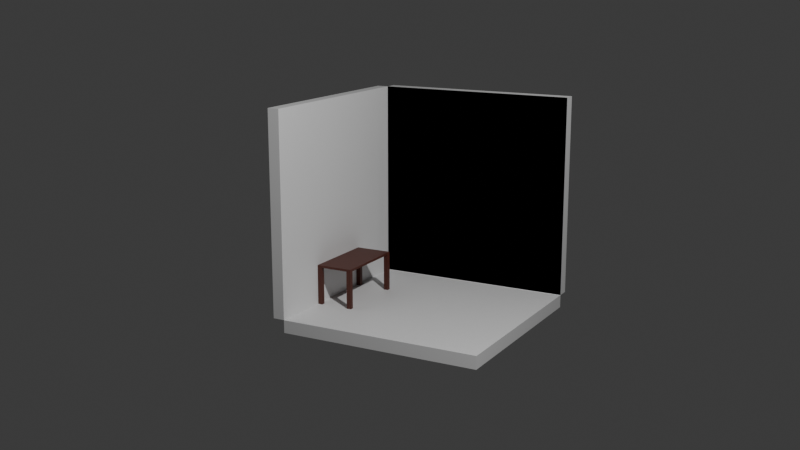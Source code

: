 # Source: bedroom.blend  (saved by Blender 4.1.24; exported with 4.5.12 LTS)
import bpy
from mathutils import Matrix  # noqa: F401  (used for matrix-valued properties, if any)

bpy.ops.wm.read_factory_settings(use_empty=True)
scene = bpy.context.scene
scene.name = 'Scene'

# ---- collections
col_collection = bpy.data.collections.new('Collection'); scene.collection.children.link(col_collection)

# ---- materials (node trees are filled in below, after node groups)
mat_material = bpy.data.materials.new('Material')
mat_material.alpha_threshold = 0.0
mat_material.use_transparent_shadow = False
mat_material.roughness = 0.5
mat_material.line_color = (0.0, 0.0, 0.0, 1.0)
mat_material_001 = bpy.data.materials.new('Material.001')
mat_material_001.alpha_threshold = 0.0
mat_material_001.use_transparent_shadow = False
mat_material_001.roughness = 0.5
mat_material_001.line_color = (0.0, 0.0, 0.0, 1.0)

# ---- material node trees
mat_material.use_nodes = True; mat_material.node_tree.nodes.clear()
_N = mat_material.node_tree.nodes; _L = mat_material.node_tree.links
n0 = _N.new('ShaderNodeOutputMaterial'); n0.name = 'Material Output'; n0.location = (300, 300)
n1 = _N.new('ShaderNodeBsdfPrincipled'); n1.name = 'Principled BSDF'; n1.location = (10, 300)
n1.inputs[3].default_value = 1.45
_L.new(n1.outputs[0], n0.inputs[0])
n0.is_active_output = True
mat_material_001.use_nodes = True; mat_material_001.node_tree.nodes.clear()
_N = mat_material_001.node_tree.nodes; _L = mat_material_001.node_tree.links
n0 = _N.new('ShaderNodeOutputMaterial'); n0.name = 'Material Output'; n0.location = (300, 300)
n1 = _N.new('ShaderNodeBsdfPrincipled'); n1.name = 'Principled BSDF'; n1.location = (10, 300)
n1.inputs[0].default_value = (0.08862, 0.02246, 0.01355, 1.0)
n1.inputs[3].default_value = 1.45
_L.new(n1.outputs[0], n0.inputs[0])
n0.is_active_output = True

# ---- world
world_world = bpy.data.worlds.new('World'); scene.world = world_world
world_world.use_nodes = True; world_world.node_tree.nodes.clear()
_N = world_world.node_tree.nodes; _L = world_world.node_tree.links
n0 = _N.new('ShaderNodeOutputWorld'); n0.name = 'World Output'; n0.location = (300, 300)
n1 = _N.new('ShaderNodeBackground'); n1.name = 'Background'; n1.location = (10, 300)
n1.inputs[0].default_value = (0.05088, 0.05088, 0.05088, 1.0)
_L.new(n1.outputs[0], n0.inputs[0])
n0.is_active_output = True
world_world.color = (0.05088, 0.05088, 0.05088)
world_world.use_sun_shadow = False
world_world.sun_shadow_jitter_overblur = 0.0

# ---- cameras
cam_camera_002 = bpy.data.cameras.new('Camera.002')

# ---- lights
light_light = bpy.data.lights.new('Light', 'POINT')
light_light.transmission_factor = 0.0
light_light.energy = 1000.0
light_light.shadow_soft_size = 0.1
light_light.shadow_maximum_resolution = 0.006
light_light.use_absolute_resolution = True

# ---- meshes
me_cube = bpy.data.meshes.new('Cube')
me_cube.from_pydata([(1.0, 1.0, 1.0), (1.0, 1.0, -1.0), (1.0, -1.0, -1.0), (-1.0, 1.0, 1.0), (-1.0, 1.0, -1.0), (-1.0, -1.0, 1.0), (-1.0, -1.0, -1.0), (1.0, 1.0, 1.0), (1.0, 1.0, -1.0), (-1.0, 1.0, 1.0), (-1.0, 1.0, -1.0), (-1.0, -1.0, 1.0), (-1.0, -1.0, -1.0), (-1.0, 1.0, -1.0), (-1.0, -1.0, -1.0), (1.0, 1.0, -1.0), (1.0, -1.0, -1.0), (-1.0, 1.0, -1.0), (-1.0, -1.0, -1.0), (1.0, 1.0, -1.0), (1.0, -1.0, -1.0), (-1.0, 1.0, -1.127), (-1.0, -1.0, -1.127), (1.0, 1.0, -1.127), (1.0, -1.0, -1.127), (-1.0, 1.0, -1.004), (-1.0, -1.0, -1.004), (1.0, 1.0, -1.004), (1.0, -1.0, -1.004), (1.0, 1.0, 1.0), (1.0, 1.0, -1.0), (-1.0, 1.0, 1.0), (-1.0, 1.0, -1.0), (1.0, 1.0, 1.0), (1.0, 1.0, -1.0), (-1.0, 1.0, 1.0), (-1.0, 1.0, -1.0), (1.0, 1.0, 1.0), (1.0, 1.0, -1.0), (-1.0, 1.0, 1.0), (-1.0, 1.0, -1.0), (-1.0, 1.126, -1.0), (1.0, 1.126, -1.0), (1.0, 1.126, 1.0), (-1.0, 1.126, 1.0), (-1.117, 1.0, -1.0), (-1.117, -1.0, -1.0), (-1.117, -1.0, 1.0), (-1.117, 1.0, 1.0)], [(33, 37), (34, 38), (35, 39), (36, 40)], [(6, 4, 3, 5), (4, 6, 14, 13), (4, 1, 0, 3), (9, 10, 45, 48), (10, 9, 7, 8), (14, 16, 20, 18), (6, 2, 16, 14), (1, 4, 13, 15), (2, 1, 15, 16), (18, 20, 24, 22), (13, 14, 18, 17), (16, 15, 19, 20), (15, 13, 17, 19), (21, 22, 24, 23), (17, 18, 22, 21), (20, 19, 23, 24), (19, 17, 21, 23), (25, 26, 28, 27), (32, 31, 29, 30), (36, 34, 33, 35), (41, 44, 43, 42), (36, 35, 44, 41), (34, 36, 41, 42), (35, 33, 43, 44), (33, 34, 42, 43), (46, 47, 48, 45), (10, 12, 46, 45), (11, 9, 48, 47), (12, 11, 47, 46)])
_uv = me_cube.uv_layers.new(name='UVMap')
_uv.uv.foreach_set('vector', [0.375, 0.0, 0.375, 0.25, 0.625, 0.25, 0.625, 0.0, 0.375, 0.25, 0.375, 0.0, 0.375, 0.0, 0.375, 0.25, 0.375, 0.25, 0.375, 0.5, 0.625, 0.5, 0.625, 0.25, 0.625, 0.25, 0.375, 0.25, 0.375, 0.25, 0.625, 0.25, 0.375, 0.25, 0.625, 0.25, 0.625, 0.5, 0.375, 0.5, 0.0, 0.0, 0.0, 0.0, 0.0, 0.0, 0.0, 0.0, 0.0, 0.0, 0.0, 0.0, 0.0, 0.0, 0.0, 0.0, 0.375, 0.5, 0.375, 0.25, 0.375, 0.25, 0.375, 0.5, 0.0, 0.0, 0.0, 0.0, 0.0, 0.0, 0.0, 0.0, 0.0, 0.0, 0.0, 0.0, 0.0, 0.0, 0.0, 0.0, 0.375, 0.25, 0.375, 0.0, 0.375, 0.0, 0.375, 0.25, 0.0, 0.0, 0.0, 0.0, 0.0, 0.0, 0.0, 0.0, 0.375, 0.5, 0.375, 0.25, 0.375, 0.25, 0.375, 0.5, 0.125, 0.5, 0.125, 0.75, 0.375, 0.75, 0.375, 0.5, 0.375, 0.25, 0.375, 0.0, 0.375, 0.0, 0.375, 0.25, 0.0, 0.0, 0.0, 0.0, 0.0, 0.0, 0.0, 0.0, 0.375, 0.5, 0.375, 0.25, 0.375, 0.25, 0.375, 0.5, 0.125, 0.5, 0.125, 0.75, 0.375, 0.75, 0.375, 0.5, 0.375, 0.25, 0.625, 0.25, 0.625, 0.5, 0.375, 0.5, 0.375, 0.25, 0.375, 0.5, 0.625, 0.5, 0.625, 0.25, 0.375, 0.25, 0.625, 0.25, 0.625, 0.5, 0.375, 0.5, 0.375, 0.25, 0.625, 0.25, 0.625, 0.25, 0.375, 0.25, 0.375, 0.5, 0.375, 0.25, 0.375, 0.25, 0.375, 0.5, 0.625, 0.25, 0.625, 0.5, 0.625, 0.5, 0.625, 0.25, 0.625, 0.5, 0.375, 0.5, 0.375, 0.5, 0.625, 0.5, 0.375, 0.0, 0.625, 0.0, 0.625, 0.25, 0.375, 0.25, 0.0, 0.0, 0.0, 0.0, 0.0, 0.0, 0.0, 0.0, 0.0, 0.0, 0.0, 0.0, 0.0, 0.0, 0.0, 0.0, 0.0, 0.0, 0.0, 0.0, 0.0, 0.0, 0.0, 0.0])
me_cube.materials.append(mat_material)
me_cube.use_mirror_vertex_groups = False
me_cube.update()
me_cube_001 = bpy.data.meshes.new('Cube.001')
me_cube_001.from_pydata([(-5.318, 2.565, 0.1534), (-5.318, 2.565, -0.1534), (-5.318, -2.565, 0.1534), (-5.318, -2.565, -0.1534), (5.318, 2.565, 0.1534), (5.318, 2.565, -0.1534), (5.318, -2.565, 0.1534), (5.318, -2.565, -0.1534), (-4.754, 2.565, -0.1534), (4.754, 2.565, -0.1534), (-4.754, -2.565, 0.1534), (4.754, -2.565, 0.1534), (-4.754, -2.565, -0.1534), (4.754, -2.565, -0.1534), (4.754, 2.565, 0.1534), (-4.754, 2.565, 0.1534), (-5.318, 1.946, -0.1534), (-5.318, -1.946, -0.1534), (5.318, 1.946, 0.1534), (5.318, -1.946, 0.1534), (-5.318, 1.946, 0.1534), (-5.318, -1.946, 0.1534), (5.318, -1.946, -0.1534), (5.318, 1.946, -0.1534), (-4.754, 1.946, -0.1534), (-4.754, -1.946, -0.1534), (4.754, -1.946, -0.1534), (4.754, 1.946, -0.1534), (4.754, -1.946, 0.1534), (4.754, 1.946, 0.1534), (-4.754, -1.946, 0.1534), (-4.754, 1.946, 0.1534), (5.318, 2.565, -5.255), (4.754, 2.565, -5.255), (4.754, -2.565, -5.255), (5.318, -2.565, -5.255), (-4.754, 2.565, -5.255), (-5.318, 2.565, -5.255), (-5.318, -2.565, -5.255), (-4.754, -2.565, -5.255), (4.754, -1.946, -5.255), (5.318, -1.946, -5.255), (5.318, 1.946, -5.255), (4.754, 1.946, -5.255), (-5.318, -1.946, -5.255), (-4.754, -1.946, -5.255), (-4.754, 1.946, -5.255), (-5.318, 1.946, -5.255), (5.318, 2.565, -5.383), (4.754, 2.565, -5.383), (4.754, -2.565, -5.383), (5.318, -2.565, -5.383), (-4.754, 2.565, -5.383), (-5.318, 2.565, -5.383), (-5.318, -2.565, -5.383), (-4.754, -2.565, -5.383), (4.754, -1.946, -5.383), (5.318, -1.946, -5.383), (5.318, 1.946, -5.383), (4.754, 1.946, -5.383), (-5.318, -1.946, -5.383), (-4.754, -1.946, -5.383), (-4.754, 1.946, -5.383), (-5.318, 1.946, -5.383), (0.0, 2.565, 0.1534), (0.0, 2.565, -0.1534), (0.0, -2.565, -0.1534), (0.0, -2.565, 0.1534), (0.0, -1.946, -0.1534), (0.0, 1.946, -0.1534), (0.0, -1.946, 0.1534), (0.0, 1.946, 0.1534), (0.0, -1.946, -0.1534), (4.754, -1.946, -0.1534), (4.754, 1.946, -0.1534), (0.0, 1.946, -0.1534)], [], [(65, 69, 27, 9), (0, 15, 31, 20), (28, 19, 6, 11), (8, 15, 0, 1), (14, 4, 18, 29), (13, 11, 6, 7), (1, 0, 20, 16), (5, 4, 14, 9), (7, 6, 19, 22), (3, 2, 10, 12), (64, 65, 9, 14), (64, 71, 31, 15), (67, 66, 12, 10), (23, 5, 32, 42), (70, 67, 10, 30), (68, 66, 13, 26), (23, 18, 4, 5), (17, 21, 2, 3), (8, 1, 37, 36), (21, 30, 10, 2), (9, 27, 43, 33), (19, 28, 29, 18), (27, 69, 75, 74), (70, 30, 31, 71), (26, 22, 23, 27), (17, 25, 24, 16), (21, 17, 16, 20), (18, 23, 22, 19), (30, 21, 20, 31), (12, 25, 45, 39), (32, 33, 49, 48), (47, 46, 62, 63), (40, 34, 50, 56), (45, 44, 60, 61), (17, 3, 38, 44), (3, 12, 39, 38), (22, 26, 40, 41), (1, 16, 47, 37), (7, 22, 41, 35), (27, 23, 42, 43), (24, 8, 36, 46), (5, 9, 33, 32), (25, 17, 44, 45), (13, 7, 35, 34), (26, 13, 34, 40), (16, 24, 46, 47), (48, 49, 59, 58), (52, 53, 63, 62), (57, 56, 50, 51), (61, 60, 54, 55), (33, 43, 59, 49), (39, 45, 61, 55), (34, 35, 51, 50), (44, 38, 54, 60), (36, 37, 53, 52), (37, 47, 63, 53), (38, 39, 55, 54), (46, 36, 52, 62), (41, 40, 56, 57), (42, 32, 48, 58), (43, 42, 58, 59), (35, 41, 57, 51), (28, 70, 71, 29), (25, 68, 69, 24), (25, 12, 66, 68), (28, 11, 67, 70), (11, 13, 66, 67), (14, 29, 71, 64), (15, 8, 65, 64), (8, 24, 69, 65), (72, 73, 74, 75), (26, 27, 74, 73), (68, 26, 73, 72), (69, 68, 72, 75)])
_uv = me_cube_001.uv_layers.new(name='UVMap')
_uv.uv.foreach_set('vector', [0.25, 0.5, 0.25, 0.5302, 0.1383, 0.5302, 0.1383, 0.5, 0.625, 0.5, 0.6383, 0.5, 0.6383, 0.5302, 0.625, 0.5302, 0.8617, 0.7198, 0.875, 0.7198, 0.875, 0.75, 0.8617, 0.75, 0.375, 0.4867, 0.625, 0.4867, 0.625, 0.5, 0.375, 0.5, 0.8617, 0.5, 0.875, 0.5, 0.875, 0.5302, 0.8617, 0.5302, 0.375, 0.9867, 0.625, 0.9867, 0.625, 1.0, 0.375, 1.0, 0.375, 0.5, 0.625, 0.5, 0.625, 0.5302, 0.375, 0.5302, 0.375, 0.25, 0.625, 0.25, 0.625, 0.2633, 0.375, 0.2633, 0.375, 0.0, 0.625, 0.0, 0.625, 0.03018, 0.375, 0.03018, 0.375, 0.75, 0.625, 0.75, 0.625, 0.7633, 0.375, 0.7633, 0.625, 0.375, 0.375, 0.375, 0.375, 0.2633, 0.625, 0.2633, 0.75, 0.5, 0.75, 0.5302, 0.6383, 0.5302, 0.6383, 0.5, 0.625, 0.875, 0.375, 0.875, 0.375, 0.7633, 0.625, 0.7633, 0.375, 0.2198, 0.375, 0.25, 0.375, 0.25, 0.375, 0.2198, 0.75, 0.7198, 0.75, 0.75, 0.6383, 0.75, 0.6383, 0.7198, 0.25, 0.7198, 0.25, 0.75, 0.1383, 0.75, 0.1383, 0.7198, 0.375, 0.2198, 0.625, 0.2198, 0.625, 0.25, 0.375, 0.25, 0.375, 0.7198, 0.625, 0.7198, 0.625, 0.75, 0.375, 0.75, 0.375, 0.4867, 0.375, 0.5, 0.375, 0.5, 0.375, 0.4867, 0.625, 0.7198, 0.6383, 0.7198, 0.6383, 0.75, 0.625, 0.75, 0.1383, 0.5, 0.1383, 0.5302, 0.1383, 0.5302, 0.1383, 0.5, 0.875, 0.7198, 0.8617, 0.7198, 0.8617, 0.5302, 0.875, 0.5302, 0.1383, 0.5302, 0.25, 0.5302, 0.25, 0.5302, 0.1383, 0.5302, 0.75, 0.7198, 0.6383, 0.7198, 0.6383, 0.5302, 0.75, 0.5302, 0.1383, 0.7198, 0.125, 0.7198, 0.125, 0.5302, 0.1383, 0.5302, 0.375, 0.7198, 0.3617, 0.7198, 0.3617, 0.5302, 0.375, 0.5302, 0.625, 0.7198, 0.375, 0.7198, 0.375, 0.5302, 0.625, 0.5302, 0.625, 0.2198, 0.375, 0.2198, 0.375, 0.03018, 0.625, 0.03018, 0.6383, 0.7198, 0.625, 0.7198, 0.625, 0.5302, 0.6383, 0.5302, 0.3617, 0.75, 0.3617, 0.7198, 0.3617, 0.7198, 0.3617, 0.75, 0.375, 0.25, 0.375, 0.2633, 0.375, 0.2633, 0.375, 0.25, 0.375, 0.5302, 0.3617, 0.5302, 0.3617, 0.5302, 0.375, 0.5302, 0.1383, 0.7198, 0.1383, 0.75, 0.1383, 0.75, 0.1383, 0.7198, 0.3617, 0.7198, 0.375, 0.7198, 0.375, 0.7198, 0.3617, 0.7198, 0.375, 0.7198, 0.375, 0.75, 0.375, 0.75, 0.375, 0.7198, 0.375, 0.75, 0.375, 0.7633, 0.375, 0.7633, 0.375, 0.75, 0.125, 0.7198, 0.1383, 0.7198, 0.1383, 0.7198, 0.125, 0.7198, 0.375, 0.5, 0.375, 0.5302, 0.375, 0.5302, 0.375, 0.5, 0.375, 0.0, 0.375, 0.03018, 0.375, 0.03018, 0.375, 0.0, 0.1383, 0.5302, 0.125, 0.5302, 0.125, 0.5302, 0.1383, 0.5302, 0.3617, 0.5302, 0.3617, 0.5, 0.3617, 0.5, 0.3617, 0.5302, 0.375, 0.25, 0.375, 0.2633, 0.375, 0.2633, 0.375, 0.25, 0.3617, 0.7198, 0.375, 0.7198, 0.375, 0.7198, 0.3617, 0.7198, 0.375, 0.9867, 0.375, 1.0, 0.375, 1.0, 0.375, 0.9867, 0.1383, 0.7198, 0.1383, 0.75, 0.1383, 0.75, 0.1383, 0.7198, 0.375, 0.5302, 0.3617, 0.5302, 0.3617, 0.5302, 0.375, 0.5302, 0.125, 0.5, 0.1383, 0.5, 0.1383, 0.5302, 0.125, 0.5302, 0.3617, 0.5, 0.375, 0.5, 0.375, 0.5302, 0.3617, 0.5302, 0.125, 0.7198, 0.1383, 0.7198, 0.1383, 0.75, 0.125, 0.75, 0.3617, 0.7198, 0.375, 0.7198, 0.375, 0.75, 0.3617, 0.75, 0.1383, 0.5, 0.1383, 0.5302, 0.1383, 0.5302, 0.1383, 0.5, 0.3617, 0.75, 0.3617, 0.7198, 0.3617, 0.7198, 0.3617, 0.75, 0.375, 0.9867, 0.375, 1.0, 0.375, 1.0, 0.375, 0.9867, 0.375, 0.7198, 0.375, 0.75, 0.375, 0.75, 0.375, 0.7198, 0.375, 0.4867, 0.375, 0.5, 0.375, 0.5, 0.375, 0.4867, 0.375, 0.5, 0.375, 0.5302, 0.375, 0.5302, 0.375, 0.5, 0.375, 0.75, 0.375, 0.7633, 0.375, 0.7633, 0.375, 0.75, 0.3617, 0.5302, 0.3617, 0.5, 0.3617, 0.5, 0.3617, 0.5302, 0.125, 0.7198, 0.1383, 0.7198, 0.1383, 0.7198, 0.125, 0.7198, 0.375, 0.2198, 0.375, 0.25, 0.375, 0.25, 0.375, 0.2198, 0.1383, 0.5302, 0.125, 0.5302, 0.125, 0.5302, 0.1383, 0.5302, 0.375, 0.0, 0.375, 0.03018, 0.375, 0.03018, 0.375, 0.0, 0.8617, 0.7198, 0.75, 0.7198, 0.75, 0.5302, 0.8617, 0.5302, 0.3617, 0.7198, 0.25, 0.7198, 0.25, 0.5302, 0.3617, 0.5302, 0.3617, 0.7198, 0.3617, 0.75, 0.25, 0.75, 0.25, 0.7198, 0.8617, 0.7198, 0.8617, 0.75, 0.75, 0.75, 0.75, 0.7198, 0.625, 0.9867, 0.375, 0.9867, 0.375, 0.875, 0.625, 0.875, 0.8617, 0.5, 0.8617, 0.5302, 0.75, 0.5302, 0.75, 0.5, 0.625, 0.4867, 0.375, 0.4867, 0.375, 0.375, 0.625, 0.375, 0.3617, 0.5, 0.3617, 0.5302, 0.25, 0.5302, 0.25, 0.5, 0.25, 0.7198, 0.1383, 0.7198, 0.1383, 0.5302, 0.25, 0.5302, 0.1383, 0.7198, 0.1383, 0.5302, 0.1383, 0.5302, 0.1383, 0.7198, 0.25, 0.7198, 0.1383, 0.7198, 0.1383, 0.7198, 0.25, 0.7198, 0.25, 0.5302, 0.25, 0.7198, 0.25, 0.7198, 0.25, 0.5302])
me_cube_001.materials.append(mat_material_001)
me_cube_001.use_mirror_vertex_groups = False
me_cube_001.update()

# ---- objects
ob_room = bpy.data.objects.new('Room', me_cube)
ob_light = bpy.data.objects.new('Light', light_light)
ob_table = bpy.data.objects.new('Table', me_cube_001)
ob_camera = bpy.data.objects.new('Camera', cam_camera_002)

# ---- transforms, parenting, visibility, modifiers, constraints
ob_room.location = (0.0, 0.0, 0.0)
ob_room.lock_rotations_4d = False
ob_room.empty_display_type = 'ARROWS'
ob_room.lineart.crease_threshold = 0.0
ob_light.location = (3.29, -3.089, 4.007)
ob_light.rotation_euler = (0.6503, 0.05522, 1.866)
ob_light.lock_rotations_4d = False
ob_light.empty_display_type = 'ARROWS'
ob_light.color = (0.0, 0.0, 0.0, 0.0)
ob_light.lineart.crease_threshold = 0.0
ob_table.location = (-0.8109, -0.02207, -0.6173)
ob_table.rotation_euler = (0.0, -0.0, -1.569)
ob_table.scale = (0.07269, 0.07269, 0.07269)
ob_table.lock_rotations_4d = False
ob_table.empty_display_type = 'ARROWS'
ob_table.lineart.crease_threshold = 0.0
ob_camera.location = (4.779, -9.196, 2.349)
ob_camera.rotation_euler = (1.332, 0.0008655, 0.5045)

# ---- collection membership
col_collection.objects.link(ob_room)
col_collection.objects.link(ob_light)
col_collection.objects.link(ob_table)
col_collection.objects.link(ob_camera)

# ---- scene / render settings (as saved in the file)
scene.camera = ob_camera
scene.frame_start = 1; scene.frame_end = 250; scene.frame_set(1)
scene.render.engine = 'BLENDER_EEVEE_NEXT'
scene.cycles.sampling_pattern = 'TABULATED_SOBOL'
scene.eevee.ray_tracing_options.trace_max_roughness = 0.0
bpy.context.view_layer.update()
